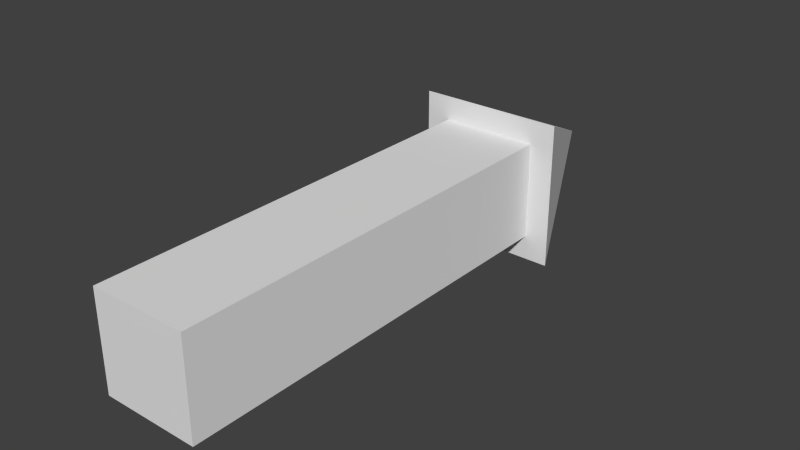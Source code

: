 # Source: arrow.blend  (saved by Blender 2.73.0; exported with 4.5.12 LTS)
import bpy
from mathutils import Matrix  # noqa: F401  (used for matrix-valued properties, if any)

bpy.ops.wm.read_factory_settings(use_empty=True)
scene = bpy.context.scene
scene.name = 'Scene'

# ---- collections
col_collection_1 = bpy.data.collections.new('Collection 1'); scene.collection.children.link(col_collection_1)

# ---- world
world_world = bpy.data.worlds.new('World'); scene.world = world_world
world_world.color = (0.05088, 0.05088, 0.05088)
world_world.use_sun_shadow = False
world_world.sun_shadow_jitter_overblur = 0.0
world_world.cycles.sampling_method = 'MANUAL'
world_world.cycles.sample_map_resolution = 256

# ---- meshes
me_cube_001 = bpy.data.meshes.new('Cube.001')
me_cube_001.from_pydata([(-1.0, -6.318, -1.0), (-1.0, 2.38, -1.0), (1.0, 2.38, -1.0), (1.0, -6.318, -1.0), (-1.0, -6.318, 1.0), (-1.0, 2.38, 1.0), (1.0, 2.38, 1.0), (1.0, -6.318, 1.0), (-1.502, 2.38, -1.502), (1.502, 2.38, -1.502), (-1.502, 2.38, 1.502), (1.502, 2.38, 1.502), (0.0, 5.613, 0.0)], [], [(4, 5, 1, 0), (2, 1, 8, 9), (6, 7, 3, 2), (7, 4, 0, 3), (0, 1, 2, 3), (7, 6, 5, 4), (6, 2, 9, 11), (5, 6, 11, 10), (1, 5, 10, 8), (9, 8, 12), (11, 9, 12), (10, 11, 12), (8, 10, 12)])
me_cube_001.use_remesh_preserve_volume = False
me_cube_001.use_remesh_preserve_attributes = False
me_cube_001.use_mirror_vertex_groups = False
me_cube_001.update()

# ---- objects
ob_cube = bpy.data.objects.new('Cube', me_cube_001)

# ---- transforms, parenting, visibility, modifiers, constraints
ob_cube.location = (0.0, 0.0, 0.0)
ob_cube.lineart.crease_threshold = 0.0

# ---- collection membership
col_collection_1.objects.link(ob_cube)

# ---- scene / render settings (as saved in the file)
scene.frame_start = 1; scene.frame_end = 250; scene.frame_set(1)
scene.render.engine = 'BLENDER_EEVEE_NEXT'
scene.render.resolution_percentage = 50
scene.render.dither_intensity = 0.0
scene.cycles.use_denoising = False
scene.cycles.samples = 10
scene.cycles.sampling_pattern = 'TABULATED_SOBOL'
scene.cycles.light_sampling_threshold = 0.0
scene.cycles.use_adaptive_sampling = False
scene.cycles.use_light_tree = False
scene.cycles.blur_glossy = 0.0
scene.cycles.pixel_filter_type = 'GAUSSIAN'
scene.cycles.sample_clamp_indirect = 0.0
scene.view_settings.view_transform = 'Standard'
bpy.context.view_layer.update()

# ---- added for rendering (the .blend has no active camera and no usable light): camera, sun
cam_auto = bpy.data.cameras.new('AutoCamera')
cam_auto.lens = 50.0
cam_auto.sensor_width = 36.0
cam_auto.clip_end = 1000.0
ob_auto_camera = bpy.data.objects.new('AutoCamera', cam_auto)
scene.collection.objects.link(ob_auto_camera)
ob_auto_camera.location = (11.7177, -14.4142, 9.3742)
ob_auto_camera.rotation_euler = (1.09748, -7.21219e-08, 0.694738)
scene.camera = ob_auto_camera
light_auto_sun = bpy.data.lights.new('AutoSun', 'SUN')
light_auto_sun.energy = 3.0
light_auto_sun.angle = 0.0523599
ob_auto_sun = bpy.data.objects.new('AutoSun', light_auto_sun)
scene.collection.objects.link(ob_auto_sun)
ob_auto_sun.rotation_euler = (0.872665, 0.174533, 0.523599)
bpy.context.view_layer.update()
